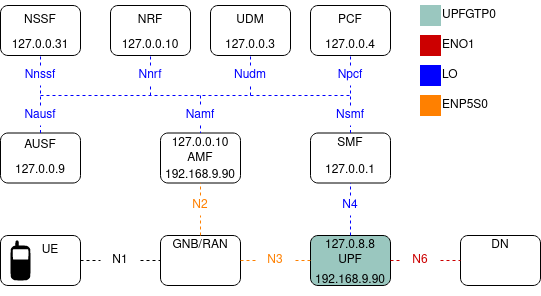

The diagram above was exported from draw.io. Its source (the exported page's mxGraphModel, read from the mxfile embedded in the PNG):
<mxGraphModel dx="663" dy="438" grid="1" gridSize="10" guides="1" tooltips="1" connect="1" arrows="1" fold="1" page="1" pageScale="1" pageWidth="850" pageHeight="1100" math="0" shadow="0">
  <root>
    <mxCell id="0" />
    <mxCell id="1" parent="0" />
    <mxCell id="doh47ReJGFbUZgM5wPZY-2" value="" style="rounded=1;whiteSpace=wrap;html=1;" parent="1" vertex="1">
      <mxGeometry x="130" y="80" width="80" height="50" as="geometry" />
    </mxCell>
    <mxCell id="doh47ReJGFbUZgM5wPZY-3" value="" style="rounded=1;whiteSpace=wrap;html=1;" parent="1" vertex="1">
      <mxGeometry x="240" y="80" width="80" height="50" as="geometry" />
    </mxCell>
    <mxCell id="doh47ReJGFbUZgM5wPZY-4" value="" style="rounded=1;whiteSpace=wrap;html=1;" parent="1" vertex="1">
      <mxGeometry x="340" y="80" width="80" height="50" as="geometry" />
    </mxCell>
    <mxCell id="doh47ReJGFbUZgM5wPZY-5" value="" style="rounded=1;whiteSpace=wrap;html=1;" parent="1" vertex="1">
      <mxGeometry x="440" y="80" width="80" height="50" as="geometry" />
    </mxCell>
    <mxCell id="doh47ReJGFbUZgM5wPZY-6" value="" style="rounded=1;whiteSpace=wrap;html=1;" parent="1" vertex="1">
      <mxGeometry x="130" y="207.5" width="80" height="50" as="geometry" />
    </mxCell>
    <mxCell id="doh47ReJGFbUZgM5wPZY-7" value="" style="rounded=1;whiteSpace=wrap;html=1;" parent="1" vertex="1">
      <mxGeometry x="290" y="207.5" width="80" height="50" as="geometry" />
    </mxCell>
    <mxCell id="doh47ReJGFbUZgM5wPZY-8" value="" style="rounded=1;whiteSpace=wrap;html=1;" parent="1" vertex="1">
      <mxGeometry x="440" y="207.5" width="80" height="50" as="geometry" />
    </mxCell>
    <mxCell id="doh47ReJGFbUZgM5wPZY-9" value="" style="rounded=1;whiteSpace=wrap;html=1;" parent="1" vertex="1">
      <mxGeometry x="130" y="310" width="80" height="50" as="geometry" />
    </mxCell>
    <mxCell id="doh47ReJGFbUZgM5wPZY-10" value="" style="rounded=1;whiteSpace=wrap;html=1;" parent="1" vertex="1">
      <mxGeometry x="290" y="310" width="80" height="50" as="geometry" />
    </mxCell>
    <mxCell id="doh47ReJGFbUZgM5wPZY-11" value="" style="rounded=1;whiteSpace=wrap;html=1;fillColor=#9AC7BF;" parent="1" vertex="1">
      <mxGeometry x="440" y="310" width="80" height="50" as="geometry" />
    </mxCell>
    <mxCell id="doh47ReJGFbUZgM5wPZY-12" value="" style="rounded=1;whiteSpace=wrap;html=1;" parent="1" vertex="1">
      <mxGeometry x="590" y="310" width="80" height="50" as="geometry" />
    </mxCell>
    <mxCell id="doh47ReJGFbUZgM5wPZY-14" value="" style="endArrow=none;dashed=1;html=1;entryX=0;entryY=0.5;entryDx=0;entryDy=0;exitX=1;exitY=0.5;exitDx=0;exitDy=0;" parent="1" source="doh47ReJGFbUZgM5wPZY-81" target="doh47ReJGFbUZgM5wPZY-10" edge="1">
      <mxGeometry width="50" height="50" relative="1" as="geometry">
        <mxPoint x="130" y="390" as="sourcePoint" />
        <mxPoint x="180" y="340" as="targetPoint" />
      </mxGeometry>
    </mxCell>
    <mxCell id="doh47ReJGFbUZgM5wPZY-15" value="" style="endArrow=none;dashed=1;html=1;entryX=0.5;entryY=1;entryDx=0;entryDy=0;exitX=0.5;exitY=0;exitDx=0;exitDy=0;strokeColor=#0000FF;" parent="1" source="doh47ReJGFbUZgM5wPZY-73" target="doh47ReJGFbUZgM5wPZY-8" edge="1">
      <mxGeometry width="50" height="50" relative="1" as="geometry">
        <mxPoint x="130" y="390" as="sourcePoint" />
        <mxPoint x="180" y="340" as="targetPoint" />
      </mxGeometry>
    </mxCell>
    <mxCell id="doh47ReJGFbUZgM5wPZY-17" value="" style="endArrow=none;dashed=1;html=1;fillColor=#0000FF;strokeColor=#0000FF;" parent="1" edge="1">
      <mxGeometry width="50" height="50" relative="1" as="geometry">
        <mxPoint x="170" y="170" as="sourcePoint" />
        <mxPoint x="480" y="170" as="targetPoint" />
      </mxGeometry>
    </mxCell>
    <mxCell id="doh47ReJGFbUZgM5wPZY-18" value="" style="endArrow=none;dashed=1;html=1;entryX=0;entryY=0.5;entryDx=0;entryDy=0;exitX=1;exitY=0.5;exitDx=0;exitDy=0;strokeColor=#CC0000;" parent="1" source="doh47ReJGFbUZgM5wPZY-45" target="doh47ReJGFbUZgM5wPZY-12" edge="1">
      <mxGeometry width="50" height="50" relative="1" as="geometry">
        <mxPoint x="130" y="600" as="sourcePoint" />
        <mxPoint x="180" y="550" as="targetPoint" />
      </mxGeometry>
    </mxCell>
    <mxCell id="doh47ReJGFbUZgM5wPZY-19" value="" style="endArrow=none;dashed=1;html=1;entryX=0.5;entryY=1;entryDx=0;entryDy=0;exitX=0.5;exitY=0;exitDx=0;exitDy=0;strokeColor=#0000FF;" parent="1" source="doh47ReJGFbUZgM5wPZY-50" target="doh47ReJGFbUZgM5wPZY-5" edge="1">
      <mxGeometry width="50" height="50" relative="1" as="geometry">
        <mxPoint x="130" y="670" as="sourcePoint" />
        <mxPoint x="180" y="620" as="targetPoint" />
      </mxGeometry>
    </mxCell>
    <mxCell id="doh47ReJGFbUZgM5wPZY-20" value="" style="endArrow=none;dashed=1;html=1;entryX=0.5;entryY=0;entryDx=0;entryDy=0;strokeColor=#0000FF;" parent="1" source="doh47ReJGFbUZgM5wPZY-72" target="doh47ReJGFbUZgM5wPZY-7" edge="1">
      <mxGeometry width="50" height="50" relative="1" as="geometry">
        <mxPoint x="330" y="170" as="sourcePoint" />
        <mxPoint x="180" y="690" as="targetPoint" />
      </mxGeometry>
    </mxCell>
    <mxCell id="doh47ReJGFbUZgM5wPZY-21" value="" style="endArrow=none;dashed=1;html=1;entryX=0.5;entryY=1;entryDx=0;entryDy=0;strokeColor=#0000FF;" parent="1" source="doh47ReJGFbUZgM5wPZY-49" target="doh47ReJGFbUZgM5wPZY-3" edge="1">
      <mxGeometry width="50" height="50" relative="1" as="geometry">
        <mxPoint x="280" y="170" as="sourcePoint" />
        <mxPoint x="195" y="740" as="targetPoint" />
      </mxGeometry>
    </mxCell>
    <mxCell id="doh47ReJGFbUZgM5wPZY-22" value="" style="endArrow=none;dashed=1;html=1;entryX=0.5;entryY=1;entryDx=0;entryDy=0;strokeColor=#0000FF;" parent="1" source="doh47ReJGFbUZgM5wPZY-51" target="doh47ReJGFbUZgM5wPZY-4" edge="1">
      <mxGeometry width="50" height="50" relative="1" as="geometry">
        <mxPoint x="380" y="170" as="sourcePoint" />
        <mxPoint x="180" y="830" as="targetPoint" />
      </mxGeometry>
    </mxCell>
    <mxCell id="doh47ReJGFbUZgM5wPZY-23" value="" style="endArrow=none;dashed=1;html=1;entryX=0.5;entryY=1;entryDx=0;entryDy=0;exitX=0.5;exitY=0;exitDx=0;exitDy=0;strokeColor=#0000FF;" parent="1" source="doh47ReJGFbUZgM5wPZY-48" target="doh47ReJGFbUZgM5wPZY-2" edge="1">
      <mxGeometry width="50" height="50" relative="1" as="geometry">
        <mxPoint x="130" y="950" as="sourcePoint" />
        <mxPoint x="180" y="900" as="targetPoint" />
      </mxGeometry>
    </mxCell>
    <mxCell id="doh47ReJGFbUZgM5wPZY-24" value="" style="endArrow=none;dashed=1;html=1;entryX=0;entryY=0.5;entryDx=0;entryDy=0;exitX=1;exitY=0.5;exitDx=0;exitDy=0;strokeColor=#FF8000;" parent="1" source="doh47ReJGFbUZgM5wPZY-44" target="doh47ReJGFbUZgM5wPZY-11" edge="1">
      <mxGeometry width="50" height="50" relative="1" as="geometry">
        <mxPoint x="130" y="1020" as="sourcePoint" />
        <mxPoint x="180" y="970" as="targetPoint" />
      </mxGeometry>
    </mxCell>
    <mxCell id="doh47ReJGFbUZgM5wPZY-27" value="NSSF" style="text;html=1;strokeColor=none;fillColor=none;align=center;verticalAlign=middle;whiteSpace=wrap;rounded=0;" parent="1" vertex="1">
      <mxGeometry x="150" y="85" width="40" height="20" as="geometry" />
    </mxCell>
    <mxCell id="doh47ReJGFbUZgM5wPZY-28" value="NRF" style="text;html=1;strokeColor=none;fillColor=none;align=center;verticalAlign=middle;whiteSpace=wrap;rounded=0;" parent="1" vertex="1">
      <mxGeometry x="260" y="85" width="40" height="20" as="geometry" />
    </mxCell>
    <mxCell id="doh47ReJGFbUZgM5wPZY-29" value="AUSF" style="text;html=1;strokeColor=none;fillColor=none;align=center;verticalAlign=middle;whiteSpace=wrap;rounded=0;" parent="1" vertex="1">
      <mxGeometry x="150" y="210" width="40" height="20" as="geometry" />
    </mxCell>
    <mxCell id="doh47ReJGFbUZgM5wPZY-30" value="UE" style="text;html=1;strokeColor=none;fillColor=none;align=center;verticalAlign=middle;whiteSpace=wrap;rounded=0;" parent="1" vertex="1">
      <mxGeometry x="160" y="315" width="40" height="20" as="geometry" />
    </mxCell>
    <mxCell id="doh47ReJGFbUZgM5wPZY-31" value="UDM" style="text;html=1;strokeColor=none;fillColor=none;align=center;verticalAlign=middle;whiteSpace=wrap;rounded=0;" parent="1" vertex="1">
      <mxGeometry x="360" y="85" width="40" height="20" as="geometry" />
    </mxCell>
    <mxCell id="doh47ReJGFbUZgM5wPZY-32" value="AMF" style="text;html=1;strokeColor=none;fillColor=none;align=center;verticalAlign=middle;whiteSpace=wrap;rounded=0;" parent="1" vertex="1">
      <mxGeometry x="310" y="222.5" width="40" height="20" as="geometry" />
    </mxCell>
    <mxCell id="doh47ReJGFbUZgM5wPZY-33" value="GNB/RAN" style="text;html=1;strokeColor=none;fillColor=none;align=center;verticalAlign=middle;whiteSpace=wrap;rounded=0;" parent="1" vertex="1">
      <mxGeometry x="310" y="310" width="40" height="20" as="geometry" />
    </mxCell>
    <mxCell id="doh47ReJGFbUZgM5wPZY-34" value="PCF" style="text;html=1;strokeColor=none;fillColor=none;align=center;verticalAlign=middle;whiteSpace=wrap;rounded=0;" parent="1" vertex="1">
      <mxGeometry x="460" y="85" width="40" height="20" as="geometry" />
    </mxCell>
    <mxCell id="doh47ReJGFbUZgM5wPZY-35" value="SMF" style="text;html=1;strokeColor=none;fillColor=none;align=center;verticalAlign=middle;whiteSpace=wrap;rounded=0;" parent="1" vertex="1">
      <mxGeometry x="460" y="207.5" width="40" height="20" as="geometry" />
    </mxCell>
    <mxCell id="doh47ReJGFbUZgM5wPZY-36" value="UPF" style="text;html=1;strokeColor=none;fillColor=none;align=center;verticalAlign=middle;whiteSpace=wrap;rounded=0;" parent="1" vertex="1">
      <mxGeometry x="460" y="325" width="40" height="20" as="geometry" />
    </mxCell>
    <mxCell id="doh47ReJGFbUZgM5wPZY-37" value="DN" style="text;html=1;strokeColor=none;fillColor=none;align=center;verticalAlign=middle;whiteSpace=wrap;rounded=0;" parent="1" vertex="1">
      <mxGeometry x="610" y="310" width="40" height="20" as="geometry" />
    </mxCell>
    <mxCell id="doh47ReJGFbUZgM5wPZY-42" value="" style="shape=mxgraph.signs.tech.cell_phone;html=1;fillColor=#000000;strokeColor=none;verticalLabelPosition=bottom;verticalAlign=top;align=center;" parent="1" vertex="1">
      <mxGeometry x="140" y="315" width="20" height="40" as="geometry" />
    </mxCell>
    <mxCell id="doh47ReJGFbUZgM5wPZY-44" value="&lt;font color=&quot;#FF8000&quot;&gt;N3&lt;/font&gt;" style="text;html=1;strokeColor=none;fillColor=none;align=center;verticalAlign=middle;whiteSpace=wrap;rounded=0;" parent="1" vertex="1">
      <mxGeometry x="385" y="325" width="40" height="20" as="geometry" />
    </mxCell>
    <mxCell id="doh47ReJGFbUZgM5wPZY-56" value="" style="endArrow=none;dashed=1;html=1;entryX=0;entryY=0.5;entryDx=0;entryDy=0;exitX=1;exitY=0.5;exitDx=0;exitDy=0;strokeColor=#FF8000;" parent="1" source="doh47ReJGFbUZgM5wPZY-10" target="doh47ReJGFbUZgM5wPZY-44" edge="1">
      <mxGeometry width="50" height="50" relative="1" as="geometry">
        <mxPoint x="370" y="335" as="sourcePoint" />
        <mxPoint x="440" y="335" as="targetPoint" />
      </mxGeometry>
    </mxCell>
    <mxCell id="doh47ReJGFbUZgM5wPZY-61" value="" style="endArrow=none;dashed=1;html=1;entryX=0.5;entryY=1;entryDx=0;entryDy=0;exitX=0.5;exitY=0;exitDx=0;exitDy=0;strokeColor=#FF8000;" parent="1" source="doh47ReJGFbUZgM5wPZY-46" target="doh47ReJGFbUZgM5wPZY-7" edge="1">
      <mxGeometry width="50" height="50" relative="1" as="geometry">
        <mxPoint x="120" y="750" as="sourcePoint" />
        <mxPoint x="170" y="700" as="targetPoint" />
      </mxGeometry>
    </mxCell>
    <mxCell id="doh47ReJGFbUZgM5wPZY-46" value="&lt;font color=&quot;#FF8000&quot;&gt;N2&lt;/font&gt;" style="text;html=1;strokeColor=none;fillColor=none;align=center;verticalAlign=middle;whiteSpace=wrap;rounded=0;" parent="1" vertex="1">
      <mxGeometry x="310" y="270" width="40" height="20" as="geometry" />
    </mxCell>
    <mxCell id="doh47ReJGFbUZgM5wPZY-63" value="" style="endArrow=none;dashed=1;html=1;entryX=0.5;entryY=1;entryDx=0;entryDy=0;exitX=0.5;exitY=0;exitDx=0;exitDy=0;strokeColor=#FF8000;" parent="1" source="doh47ReJGFbUZgM5wPZY-33" target="doh47ReJGFbUZgM5wPZY-46" edge="1">
      <mxGeometry width="50" height="50" relative="1" as="geometry">
        <mxPoint x="330" y="310" as="sourcePoint" />
        <mxPoint x="330" y="257.5" as="targetPoint" />
      </mxGeometry>
    </mxCell>
    <mxCell id="doh47ReJGFbUZgM5wPZY-45" value="&lt;font color=&quot;#CC0000&quot;&gt;N6&lt;/font&gt;" style="text;html=1;strokeColor=none;fillColor=none;align=center;verticalAlign=middle;whiteSpace=wrap;rounded=0;" parent="1" vertex="1">
      <mxGeometry x="530" y="325" width="40" height="20" as="geometry" />
    </mxCell>
    <mxCell id="doh47ReJGFbUZgM5wPZY-64" value="" style="endArrow=none;dashed=1;html=1;entryX=0;entryY=0.5;entryDx=0;entryDy=0;exitX=1;exitY=0.5;exitDx=0;exitDy=0;strokeColor=#CC0000;" parent="1" source="doh47ReJGFbUZgM5wPZY-11" target="doh47ReJGFbUZgM5wPZY-45" edge="1">
      <mxGeometry width="50" height="50" relative="1" as="geometry">
        <mxPoint x="520" y="335" as="sourcePoint" />
        <mxPoint x="590" y="335" as="targetPoint" />
      </mxGeometry>
    </mxCell>
    <mxCell id="doh47ReJGFbUZgM5wPZY-52" value="&lt;font color=&quot;#0000FF&quot;&gt;Nsmf&lt;/font&gt;" style="text;html=1;strokeColor=none;fillColor=none;align=center;verticalAlign=middle;whiteSpace=wrap;rounded=0;" parent="1" vertex="1">
      <mxGeometry x="460" y="180" width="40" height="20" as="geometry" />
    </mxCell>
    <mxCell id="doh47ReJGFbUZgM5wPZY-65" value="" style="endArrow=none;dashed=1;html=1;entryX=0.5;entryY=1;entryDx=0;entryDy=0;exitX=0.5;exitY=0;exitDx=0;exitDy=0;strokeColor=#0000FF;" parent="1" source="doh47ReJGFbUZgM5wPZY-8" target="doh47ReJGFbUZgM5wPZY-52" edge="1">
      <mxGeometry width="50" height="50" relative="1" as="geometry">
        <mxPoint x="480" y="207.5" as="sourcePoint" />
        <mxPoint x="480" y="130" as="targetPoint" />
      </mxGeometry>
    </mxCell>
    <mxCell id="doh47ReJGFbUZgM5wPZY-51" value="&lt;font color=&quot;#0000FF&quot;&gt;Nudm&lt;/font&gt;" style="text;html=1;strokeColor=none;fillColor=none;align=center;verticalAlign=middle;whiteSpace=wrap;rounded=0;" parent="1" vertex="1">
      <mxGeometry x="360" y="140" width="40" height="20" as="geometry" />
    </mxCell>
    <mxCell id="doh47ReJGFbUZgM5wPZY-67" value="" style="endArrow=none;dashed=1;html=1;entryX=0.5;entryY=1;entryDx=0;entryDy=0;strokeColor=#0000FF;" parent="1" target="doh47ReJGFbUZgM5wPZY-51" edge="1">
      <mxGeometry width="50" height="50" relative="1" as="geometry">
        <mxPoint x="380" y="170" as="sourcePoint" />
        <mxPoint x="380" y="130" as="targetPoint" />
      </mxGeometry>
    </mxCell>
    <mxCell id="doh47ReJGFbUZgM5wPZY-50" value="&lt;font color=&quot;#0000FF&quot;&gt;Npcf&lt;/font&gt;" style="text;html=1;strokeColor=none;fillColor=none;align=center;verticalAlign=middle;whiteSpace=wrap;rounded=0;" parent="1" vertex="1">
      <mxGeometry x="460" y="140" width="40" height="20" as="geometry" />
    </mxCell>
    <mxCell id="doh47ReJGFbUZgM5wPZY-68" value="" style="endArrow=none;dashed=1;html=1;entryX=0.5;entryY=1;entryDx=0;entryDy=0;exitX=0.5;exitY=0;exitDx=0;exitDy=0;strokeColor=#0000FF;" parent="1" source="doh47ReJGFbUZgM5wPZY-52" target="doh47ReJGFbUZgM5wPZY-50" edge="1">
      <mxGeometry width="50" height="50" relative="1" as="geometry">
        <mxPoint x="480" y="180" as="sourcePoint" />
        <mxPoint x="480" y="130" as="targetPoint" />
      </mxGeometry>
    </mxCell>
    <mxCell id="doh47ReJGFbUZgM5wPZY-47" value="&lt;font color=&quot;#0000FF&quot;&gt;Nausf&lt;/font&gt;" style="text;html=1;strokeColor=none;fillColor=none;align=center;verticalAlign=middle;whiteSpace=wrap;rounded=0;" parent="1" vertex="1">
      <mxGeometry x="150" y="180" width="40" height="20" as="geometry" />
    </mxCell>
    <mxCell id="doh47ReJGFbUZgM5wPZY-69" value="" style="endArrow=none;dashed=1;html=1;entryX=0.5;entryY=1;entryDx=0;entryDy=0;exitX=0.5;exitY=0;exitDx=0;exitDy=0;strokeColor=#0000FF;" parent="1" source="doh47ReJGFbUZgM5wPZY-6" target="doh47ReJGFbUZgM5wPZY-47" edge="1">
      <mxGeometry width="50" height="50" relative="1" as="geometry">
        <mxPoint x="170" y="207.5" as="sourcePoint" />
        <mxPoint x="170" y="130" as="targetPoint" />
      </mxGeometry>
    </mxCell>
    <mxCell id="doh47ReJGFbUZgM5wPZY-48" value="&lt;font color=&quot;#0000FF&quot;&gt;Nnssf&lt;/font&gt;" style="text;html=1;strokeColor=none;fillColor=none;align=center;verticalAlign=middle;whiteSpace=wrap;rounded=0;" parent="1" vertex="1">
      <mxGeometry x="150" y="140" width="40" height="20" as="geometry" />
    </mxCell>
    <mxCell id="doh47ReJGFbUZgM5wPZY-70" value="" style="endArrow=none;dashed=1;html=1;entryX=0.5;entryY=1;entryDx=0;entryDy=0;exitX=0.5;exitY=0;exitDx=0;exitDy=0;strokeColor=#0000FF;" parent="1" source="doh47ReJGFbUZgM5wPZY-47" target="doh47ReJGFbUZgM5wPZY-48" edge="1">
      <mxGeometry width="50" height="50" relative="1" as="geometry">
        <mxPoint x="170" y="180" as="sourcePoint" />
        <mxPoint x="170" y="130" as="targetPoint" />
      </mxGeometry>
    </mxCell>
    <mxCell id="doh47ReJGFbUZgM5wPZY-49" value="&lt;font color=&quot;#0000FF&quot;&gt;Nnrf&lt;/font&gt;" style="text;html=1;strokeColor=none;fillColor=none;align=center;verticalAlign=middle;whiteSpace=wrap;rounded=0;" parent="1" vertex="1">
      <mxGeometry x="260" y="140" width="40" height="20" as="geometry" />
    </mxCell>
    <mxCell id="doh47ReJGFbUZgM5wPZY-71" value="" style="endArrow=none;dashed=1;html=1;entryX=0.5;entryY=1;entryDx=0;entryDy=0;strokeColor=#0000FF;" parent="1" target="doh47ReJGFbUZgM5wPZY-49" edge="1">
      <mxGeometry width="50" height="50" relative="1" as="geometry">
        <mxPoint x="280" y="170" as="sourcePoint" />
        <mxPoint x="280" y="130" as="targetPoint" />
      </mxGeometry>
    </mxCell>
    <mxCell id="doh47ReJGFbUZgM5wPZY-72" value="&lt;font color=&quot;#0000FF&quot;&gt;Namf&lt;/font&gt;" style="text;html=1;strokeColor=none;fillColor=none;align=center;verticalAlign=middle;whiteSpace=wrap;rounded=0;" parent="1" vertex="1">
      <mxGeometry x="310" y="180" width="40" height="20" as="geometry" />
    </mxCell>
    <mxCell id="doh47ReJGFbUZgM5wPZY-74" value="" style="endArrow=none;dashed=1;html=1;entryX=0.5;entryY=0;entryDx=0;entryDy=0;strokeColor=#0000FF;" parent="1" target="doh47ReJGFbUZgM5wPZY-72" edge="1">
      <mxGeometry width="50" height="50" relative="1" as="geometry">
        <mxPoint x="330" y="170" as="sourcePoint" />
        <mxPoint x="330" y="207.5" as="targetPoint" />
      </mxGeometry>
    </mxCell>
    <mxCell id="doh47ReJGFbUZgM5wPZY-73" value="&lt;font color=&quot;#0000FF&quot;&gt;N4&lt;/font&gt;" style="text;html=1;strokeColor=none;fillColor=none;align=center;verticalAlign=middle;whiteSpace=wrap;rounded=0;" parent="1" vertex="1">
      <mxGeometry x="460" y="270" width="40" height="20" as="geometry" />
    </mxCell>
    <mxCell id="doh47ReJGFbUZgM5wPZY-75" value="" style="endArrow=none;dashed=1;html=1;entryX=0.5;entryY=1;entryDx=0;entryDy=0;exitX=0.5;exitY=0;exitDx=0;exitDy=0;strokeColor=#0000FF;" parent="1" source="doh47ReJGFbUZgM5wPZY-11" target="doh47ReJGFbUZgM5wPZY-73" edge="1">
      <mxGeometry width="50" height="50" relative="1" as="geometry">
        <mxPoint x="480" y="310" as="sourcePoint" />
        <mxPoint x="480" y="257.5" as="targetPoint" />
      </mxGeometry>
    </mxCell>
    <mxCell id="doh47ReJGFbUZgM5wPZY-81" value="N1" style="text;html=1;strokeColor=none;fillColor=none;align=center;verticalAlign=middle;whiteSpace=wrap;rounded=0;" parent="1" vertex="1">
      <mxGeometry x="230" y="325" width="40" height="20" as="geometry" />
    </mxCell>
    <mxCell id="doh47ReJGFbUZgM5wPZY-82" value="" style="endArrow=none;dashed=1;html=1;entryX=0;entryY=0.5;entryDx=0;entryDy=0;exitX=1;exitY=0.5;exitDx=0;exitDy=0;" parent="1" source="doh47ReJGFbUZgM5wPZY-9" target="doh47ReJGFbUZgM5wPZY-81" edge="1">
      <mxGeometry width="50" height="50" relative="1" as="geometry">
        <mxPoint x="210" y="335" as="sourcePoint" />
        <mxPoint x="290" y="335" as="targetPoint" />
      </mxGeometry>
    </mxCell>
    <mxCell id="Ybo2mfE_GZPVBK3htsqt-1" value="127.0.0.31" style="text;html=1;strokeColor=none;fillColor=none;align=center;verticalAlign=middle;whiteSpace=wrap;rounded=0;" vertex="1" parent="1">
      <mxGeometry x="140" y="105" width="60" height="30" as="geometry" />
    </mxCell>
    <mxCell id="Ybo2mfE_GZPVBK3htsqt-2" value="&lt;div&gt;127.0.0.9&lt;/div&gt;" style="text;html=1;strokeColor=none;fillColor=none;align=center;verticalAlign=middle;whiteSpace=wrap;rounded=0;" vertex="1" parent="1">
      <mxGeometry x="140" y="230" width="60" height="30" as="geometry" />
    </mxCell>
    <mxCell id="Ybo2mfE_GZPVBK3htsqt-3" value="127.0.0.4" style="text;html=1;strokeColor=none;fillColor=none;align=center;verticalAlign=middle;whiteSpace=wrap;rounded=0;" vertex="1" parent="1">
      <mxGeometry x="450" y="105" width="60" height="30" as="geometry" />
    </mxCell>
    <mxCell id="Ybo2mfE_GZPVBK3htsqt-4" value="127.0.0.10" style="text;html=1;strokeColor=none;fillColor=none;align=center;verticalAlign=middle;whiteSpace=wrap;rounded=0;" vertex="1" parent="1">
      <mxGeometry x="250" y="105" width="60" height="30" as="geometry" />
    </mxCell>
    <mxCell id="Ybo2mfE_GZPVBK3htsqt-5" value="127.0.0.3" style="text;html=1;strokeColor=none;fillColor=none;align=center;verticalAlign=middle;whiteSpace=wrap;rounded=0;" vertex="1" parent="1">
      <mxGeometry x="350" y="105" width="60" height="30" as="geometry" />
    </mxCell>
    <mxCell id="Ybo2mfE_GZPVBK3htsqt-7" value="127.0.8.8" style="text;html=1;strokeColor=none;fillColor=none;align=center;verticalAlign=middle;whiteSpace=wrap;rounded=0;" vertex="1" parent="1">
      <mxGeometry x="450" y="305" width="60" height="30" as="geometry" />
    </mxCell>
    <mxCell id="Ybo2mfE_GZPVBK3htsqt-8" value="127.0.0.1" style="text;html=1;strokeColor=none;fillColor=none;align=center;verticalAlign=middle;whiteSpace=wrap;rounded=0;" vertex="1" parent="1">
      <mxGeometry x="450" y="230" width="60" height="30" as="geometry" />
    </mxCell>
    <mxCell id="Ybo2mfE_GZPVBK3htsqt-9" value="192.168.9.90" style="text;html=1;strokeColor=none;fillColor=none;align=center;verticalAlign=middle;whiteSpace=wrap;rounded=0;" vertex="1" parent="1">
      <mxGeometry x="300" y="235" width="60" height="30" as="geometry" />
    </mxCell>
    <mxCell id="Ybo2mfE_GZPVBK3htsqt-10" value="&lt;div&gt;127.0.0.10&lt;/div&gt;" style="text;html=1;strokeColor=none;fillColor=none;align=center;verticalAlign=middle;whiteSpace=wrap;rounded=0;" vertex="1" parent="1">
      <mxGeometry x="300" y="202.5" width="60" height="30" as="geometry" />
    </mxCell>
    <mxCell id="Ybo2mfE_GZPVBK3htsqt-11" value="192.168.9.90" style="text;html=1;strokeColor=none;fillColor=none;align=center;verticalAlign=middle;whiteSpace=wrap;rounded=0;" vertex="1" parent="1">
      <mxGeometry x="450" y="340" width="60" height="30" as="geometry" />
    </mxCell>
    <mxCell id="Ybo2mfE_GZPVBK3htsqt-14" value="" style="whiteSpace=wrap;html=1;aspect=fixed;fontColor=#0000FF;strokeColor=#FF8000;fillColor=#FF8000;" vertex="1" parent="1">
      <mxGeometry x="550" y="170" width="20" height="20" as="geometry" />
    </mxCell>
    <mxCell id="Ybo2mfE_GZPVBK3htsqt-15" value="" style="whiteSpace=wrap;html=1;aspect=fixed;fontColor=#0000FF;strokeColor=#CC0000;fillColor=#CC0000;" vertex="1" parent="1">
      <mxGeometry x="550" y="110" width="20" height="20" as="geometry" />
    </mxCell>
    <mxCell id="Ybo2mfE_GZPVBK3htsqt-16" value="" style="whiteSpace=wrap;html=1;aspect=fixed;fontColor=#0000FF;strokeColor=#9AC7BF;fillColor=#9AC7BF;" vertex="1" parent="1">
      <mxGeometry x="550" y="80" width="20" height="20" as="geometry" />
    </mxCell>
    <mxCell id="Ybo2mfE_GZPVBK3htsqt-17" value="" style="whiteSpace=wrap;html=1;aspect=fixed;fontColor=#0000FF;strokeColor=#0000FF;fillColor=#0000FF;" vertex="1" parent="1">
      <mxGeometry x="550" y="140" width="20" height="20" as="geometry" />
    </mxCell>
    <mxCell id="Ybo2mfE_GZPVBK3htsqt-22" value="UPFGTP0" style="text;html=1;strokeColor=none;fillColor=none;align=left;verticalAlign=middle;whiteSpace=wrap;rounded=0;fontColor=#000000;" vertex="1" parent="1">
      <mxGeometry x="570" y="75" width="60" height="30" as="geometry" />
    </mxCell>
    <mxCell id="Ybo2mfE_GZPVBK3htsqt-23" value="ENP5S0" style="text;html=1;strokeColor=none;fillColor=none;align=left;verticalAlign=middle;whiteSpace=wrap;rounded=0;fontColor=#000000;" vertex="1" parent="1">
      <mxGeometry x="570" y="165" width="60" height="30" as="geometry" />
    </mxCell>
    <mxCell id="Ybo2mfE_GZPVBK3htsqt-24" value="LO" style="text;html=1;strokeColor=none;fillColor=none;align=left;verticalAlign=middle;whiteSpace=wrap;rounded=0;fontColor=#000000;" vertex="1" parent="1">
      <mxGeometry x="570" y="135" width="60" height="30" as="geometry" />
    </mxCell>
    <mxCell id="Ybo2mfE_GZPVBK3htsqt-25" value="ENO1" style="text;html=1;strokeColor=none;fillColor=none;align=left;verticalAlign=middle;whiteSpace=wrap;rounded=0;fontColor=#000000;" vertex="1" parent="1">
      <mxGeometry x="570" y="105" width="60" height="30" as="geometry" />
    </mxCell>
  </root>
</mxGraphModel>